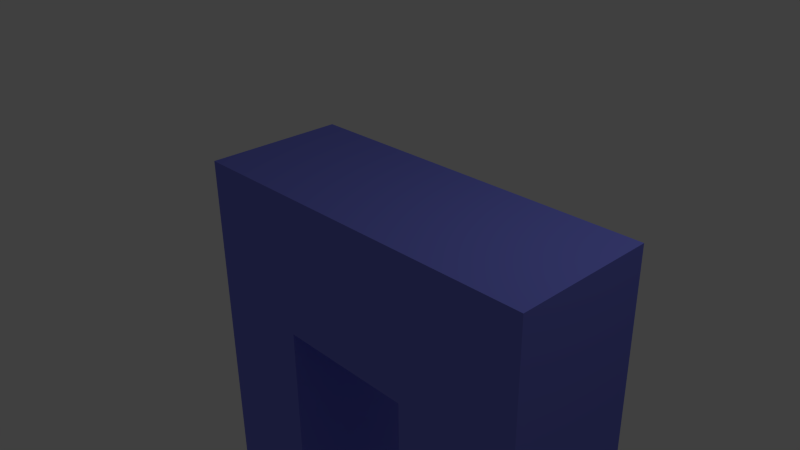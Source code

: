 # Source: simple.blend  (saved by Blender 2.76.0; exported with 4.5.12 LTS)
import bpy
from mathutils import Matrix  # noqa: F401  (used for matrix-valued properties, if any)

bpy.ops.wm.read_factory_settings(use_empty=True)
scene = bpy.context.scene
scene.name = 'Scene'

# ---- collections
col_collection_1 = bpy.data.collections.new('Collection 1'); scene.collection.children.link(col_collection_1)

# ---- materials (node trees are filled in below, after node groups)
mat_material = bpy.data.materials.new('Material')
mat_material.alpha_threshold = 0.0
mat_material.use_transparent_shadow = False
mat_material.diffuse_color = (0.1962, 0.2164, 0.8, 1.0)
mat_material.specular_color = (0.5071, 0.0, 0.01432)
mat_material.roughness = 0.5
mat_material.line_color = (0.0, 0.0, 0.0, 1.0)

# ---- material node trees

# ---- world
world_world = bpy.data.worlds.new('World'); scene.world = world_world
world_world.color = (0.05088, 0.05088, 0.05088)
world_world.use_sun_shadow = False
world_world.sun_shadow_jitter_overblur = 0.0
world_world.cycles.sampling_method = 'MANUAL'
world_world.cycles.sample_map_resolution = 256

# ---- cameras
cam_camera = bpy.data.cameras.new('Camera')
cam_camera.clip_end = 100.0
cam_camera.lens = 35.0
cam_camera.sensor_width = 32.0
cam_camera.sensor_height = 18.0
cam_camera.ortho_scale = 7.314
cam_camera.dof.focus_distance = 0.0
cam_camera.dof.aperture_fstop = 128.0

# ---- lights
light_lamp = bpy.data.lights.new('Lamp', 'POINT')
light_lamp.transmission_factor = 0.0
light_lamp.cutoff_distance = 30.0
light_lamp.energy = 100.0
light_lamp.shadow_buffer_clip_start = 1.001
light_lamp.shadow_soft_size = 0.1
light_lamp.shadow_maximum_resolution = 0.006
light_lamp.use_absolute_resolution = True
light_lamp.cycles.use_multiple_importance_sampling = False

# ---- meshes
me_cube_001 = bpy.data.meshes.new('Cube.001')
me_cube_001.from_pydata([(1.0, 1.0, -1.0), (1.0, -1.0, -1.0), (-1.0, -1.0, -1.0), (-1.0, 1.0, -1.0), (1.0, 1.0, 1.0), (1.0, -1.0, 1.0), (-1.0, -1.0, 1.0), (-1.0, 1.0, 1.0), (2.722, 1.0, -1.0), (2.722, -1.0, -1.0), (2.722, 1.0, 1.0), (2.722, -1.0, 1.0), (-2.499, -1.0, -1.0), (-2.499, 1.0, -1.0), (-2.499, -1.0, 1.0), (-2.499, 1.0, 1.0), (1.0, 1.0, -5.708), (1.0, -1.0, -5.708), (2.722, 1.0, -5.708), (2.722, -1.0, -5.708), (-1.0, -1.0, -5.627), (-1.0, 1.0, -5.627), (-2.499, -1.0, -5.627), (-2.499, 1.0, -5.627)], [], [(0, 1, 2, 3), (4, 5, 11, 10), (1, 5, 6, 2), (6, 7, 15, 14), (4, 0, 3, 7), (8, 10, 11, 9), (5, 1, 9, 11), (0, 4, 10, 8), (0, 8, 18, 16), (12, 14, 15, 13), (7, 3, 13, 15), (2, 6, 14, 12), (2, 12, 22, 20), (17, 16, 18, 19), (9, 1, 17, 19), (8, 9, 19, 18), (1, 0, 16, 17), (21, 20, 22, 23), (13, 3, 21, 23), (12, 13, 23, 22), (3, 2, 20, 21), (4, 7, 6, 5)])
me_cube_001.materials.append(mat_material)
me_cube_001.use_remesh_preserve_volume = False
me_cube_001.use_remesh_preserve_attributes = False
me_cube_001.use_mirror_vertex_groups = False
me_cube_001.update()
arm_armature_001 = bpy.data.armatures.new('Armature.001')  # bones are not reproduced

# ---- objects
ob_armature = bpy.data.objects.new('Armature', arm_armature_001)
ob_cube = bpy.data.objects.new('Cube', me_cube_001)
ob_lamp = bpy.data.objects.new('Lamp', light_lamp)
ob_camera = bpy.data.objects.new('Camera', cam_camera)

# ---- transforms, parenting, visibility, modifiers, constraints
ob_armature.location = (-1.25, -0.1917, 0.4379)
ob_armature.show_in_front = True
ob_armature.lineart.crease_threshold = 0.0
ob_cube.parent = ob_armature
ob_cube.matrix_parent_inverse = Matrix(((1.0, 0.0, 0.0, 1.25), (0.0, 1.0, 0.0, 0.1917), (0.0, 0.0, 1.0, -0.4379), (0.0, 0.0, 0.0, 1.0)))
ob_cube.location = (0.5103, 0.0, 0.0)
ob_cube.lock_rotations_4d = False
ob_cube.empty_display_type = 'ARROWS'
ob_cube.lineart.crease_threshold = 0.0
_vg = ob_cube.vertex_groups.new(name='leg.R')
for _i, _w in zip([0, 1, 2, 3, 4, 5, 6, 7, 12, 13, 14, 15, 20, 21, 22, 23], [0.06857, 0.05788, 0.9512, 0.9409, 0.1311, 0.124, 0.9059, 0.8886, 0.9942, 0.9905, 0.9839, 0.9748, 0.9984, 0.9976, 0.9996, 0.9992]): _vg.add([_i], _w, 'REPLACE')
_vg = ob_cube.vertex_groups.new(name='leg.L')
for _i, _w in zip([0, 1, 2, 3, 4, 5, 6, 7, 8, 9, 10, 11, 15, 16, 17, 18, 19], [0.9314, 0.9421, 0.04763, 0.05914, 0.8689, 0.876, 0.0941, 0.1114, 0.9907, 0.9933, 0.9773, 0.9792, 0.0004492, 0.9975, 0.9979, 0.9993, 0.9995]): _vg.add([_i], _w, 'REPLACE')
_m = ob_cube.modifiers.new('Armature', 'ARMATURE')
_m.object = ob_armature
ob_lamp.location = (4.076, 1.005, 5.904)
ob_lamp.rotation_euler = (0.6503, 0.05522, 1.866)
ob_lamp.lock_rotations_4d = False
ob_lamp.empty_display_type = 'ARROWS'
ob_lamp.color = (0.0, 0.0, 0.0, 0.0)
ob_lamp.lineart.crease_threshold = 0.0
ob_camera.location = (7.481, -6.508, 5.344)
ob_camera.rotation_euler = (1.109, 0.01082, 0.8149)
ob_camera.lock_rotations_4d = False
ob_camera.empty_display_type = 'ARROWS'
ob_camera.color = (0.0, 0.0, 0.0, 0.0)
ob_camera.display_type = 'WIRE'
ob_camera.lineart.crease_threshold = 0.0

# ---- collection membership
col_collection_1.objects.link(ob_armature)
col_collection_1.objects.link(ob_cube)
col_collection_1.objects.link(ob_lamp)
col_collection_1.objects.link(ob_camera)

# ---- scene / render settings (as saved in the file)
scene.camera = ob_camera
scene.frame_start = 1; scene.frame_end = 11; scene.frame_set(1)
scene.render.engine = 'BLENDER_EEVEE_NEXT'
scene.render.resolution_percentage = 50
scene.render.dither_intensity = 0.0
scene.cycles.use_denoising = False
scene.cycles.samples = 10
scene.cycles.sampling_pattern = 'TABULATED_SOBOL'
scene.cycles.light_sampling_threshold = 0.0
scene.cycles.use_adaptive_sampling = False
scene.cycles.use_light_tree = False
scene.cycles.blur_glossy = 0.0
scene.cycles.volume_bounces = 1
scene.cycles.pixel_filter_type = 'GAUSSIAN'
scene.cycles.sample_clamp_indirect = 0.0
scene.view_settings.view_transform = 'Standard'
bpy.context.view_layer.update()
